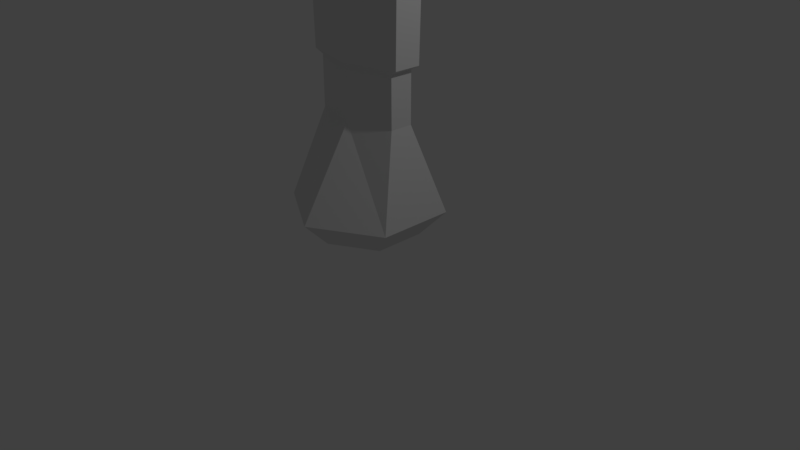 # Source: HaaHSword.blend  (saved by Blender 2.78.0; exported with 4.5.12 LTS)
import bpy
from mathutils import Matrix  # noqa: F401  (used for matrix-valued properties, if any)

bpy.ops.wm.read_factory_settings(use_empty=True)
scene = bpy.context.scene
scene.name = 'Scene'

# ---- collections
col_collection_1 = bpy.data.collections.new('Collection 1'); scene.collection.children.link(col_collection_1)

# ---- world
world_world = bpy.data.worlds.new('World'); scene.world = world_world
world_world.color = (0.05088, 0.05088, 0.05088)
world_world.use_sun_shadow = False
world_world.sun_shadow_jitter_overblur = 0.0
world_world.cycles.sampling_method = 'MANUAL'

# ---- cameras
cam_camera = bpy.data.cameras.new('Camera')
cam_camera.clip_end = 100.0
cam_camera.lens = 35.0
cam_camera.sensor_width = 32.0
cam_camera.sensor_height = 18.0
cam_camera.ortho_scale = 7.314
cam_camera.dof.focus_distance = 0.0
cam_camera.dof.aperture_fstop = 128.0

# ---- lights
light_lamp = bpy.data.lights.new('Lamp', 'POINT')
light_lamp.transmission_factor = 0.0
light_lamp.cutoff_distance = 30.0
light_lamp.energy = 100.0
light_lamp.shadow_buffer_clip_start = 1.001
light_lamp.shadow_soft_size = 0.1
light_lamp.shadow_maximum_resolution = 0.006
light_lamp.use_absolute_resolution = True

# ---- meshes
me_cylinder_002 = bpy.data.meshes.new('Cylinder.002')
me_cylinder_002.from_pydata([(0.0, 1.153, -1.0), (0.0, 1.153, 1.0), (0.866, 0.6597, -1.0), (0.866, 0.6597, 1.0), (0.866, -0.6597, -1.0), (0.866, -0.6597, 1.0), (-8.742e-08, -1.153, -1.0), (-8.742e-08, -1.153, 1.0), (-0.866, -0.6597, -1.0), (-0.866, -0.6597, 1.0), (-0.866, 0.6597, -1.0), (-0.866, 0.6597, 1.0), (2.096, 0.6597, 2.9), (2.096, 0.6597, -0.1097), (2.096, -0.6597, -0.1097), (2.096, -0.6597, 2.9), (-2.096, -0.6597, 2.9), (-2.096, -0.6597, -0.1097), (-2.096, 0.6597, -0.1097), (-2.096, 0.6597, 2.9), (2.166, 0.3958, 2.637), (2.166, 0.3958, 0.4276), (2.166, -0.3958, 0.4276), (2.166, -0.3958, 2.637), (-2.166, -0.3958, 2.637), (-2.166, -0.3958, 0.4276), (-2.166, 0.3958, 0.4276), (-2.166, 0.3958, 2.637)], [], [(0, 1, 3, 2), (2, 3, 12, 13), (4, 5, 7, 6), (6, 7, 9, 8), (3, 1, 11, 9, 7, 5), (9, 11, 19, 16), (10, 11, 1, 0), (0, 2, 4, 6, 8, 10), (18, 17, 25, 26), (19, 18, 26, 27), (8, 9, 16, 17), (5, 4, 14, 15), (11, 10, 18, 19), (4, 2, 13, 14), (10, 8, 17, 18), (3, 5, 15, 12), (21, 20, 23, 22), (25, 24, 27, 26), (15, 14, 22, 23), (14, 13, 21, 22), (16, 19, 27, 24), (17, 16, 24, 25), (12, 15, 23, 20), (13, 12, 20, 21)])
me_cylinder_002.use_remesh_preserve_volume = False
me_cylinder_002.use_remesh_preserve_attributes = False
me_cylinder_002.use_mirror_vertex_groups = False
me_cylinder_002.update()
me_cylinder_001 = bpy.data.meshes.new('Cylinder.001')
me_cylinder_001.from_pydata([(0.0, 1.0, -1.0), (-0.002145, 0.4337, 30.71), (1.195, 0.5, -1.0), (0.4295, 0.2169, 30.71), (1.195, -0.5, -1.0), (0.4295, -0.2169, 30.71), (-8.742e-08, -1.0, -1.0), (-0.002145, -0.4337, 30.71), (-1.191, -0.5, -1.0), (-0.4321, -0.2169, 30.71), (-1.191, 0.5, -1.0), (-0.4321, 0.2169, 30.71), (0.6151, -5.422e-08, 30.71), (1.423, -1.043e-07, -1.0), (-0.6358, -8.976e-09, 30.71), (-1.461, 0.0, -1.0), (-0.003787, -2.609e-08, 32.74)], [], [(0, 1, 3, 2), (7, 5, 16), (4, 5, 7, 6), (6, 7, 9, 8), (3, 1, 16), (5, 12, 16), (10, 11, 1, 0), (0, 2, 4, 6, 8, 10), (2, 3, 12, 13), (5, 4, 13, 12), (4, 2, 13), (8, 9, 14, 15), (11, 10, 15, 14), (10, 8, 15), (1, 11, 16), (11, 14, 16), (14, 9, 16), (9, 7, 16), (12, 3, 16)])
me_cylinder_001.use_remesh_preserve_volume = False
me_cylinder_001.use_remesh_preserve_attributes = False
me_cylinder_001.use_mirror_vertex_groups = False
me_cylinder_001.update()
me_cylinder = bpy.data.meshes.new('Cylinder')
me_cylinder.from_pydata([(0.0, 2.281, 0.7316), (-6.114e-09, 0.6923, 1.873), (0.866, 1.141, 0.7316), (0.5995, 0.3461, 1.873), (0.866, -1.141, 0.7316), (0.5995, -0.3461, 1.873), (-8.742e-08, -2.281, 0.7316), (-6.663e-08, -0.6923, 1.873), (-0.866, -1.141, 0.7316), (-0.5995, -0.3461, 1.873), (-0.866, 1.141, 0.7316), (-0.5995, 0.3461, 1.873), (-3.644e-09, 1.516, 0.3858), (0.5754, 0.7578, 0.3858), (0.5754, -0.7578, 0.3858), (-6.173e-08, -1.516, 0.3858), (-0.5754, -0.7578, 0.3858), (-0.5754, 0.7578, 0.3858), (0.5995, 0.3461, 2.53), (-6.895e-08, 0.6923, 2.53), (0.5995, -0.3461, 2.53), (-1.295e-07, -0.6923, 2.53), (-0.5995, -0.3461, 2.53), (-0.5995, 0.3461, 2.53), (0.6989, 0.4035, 2.588), (-6.721e-08, 0.807, 2.588), (0.6989, -0.4035, 2.588), (-1.378e-07, -0.807, 2.588), (-0.6989, -0.4035, 2.588), (-0.6989, 0.4035, 2.588), (0.7937, 0.4583, 6.933), (3.447e-07, 0.9165, 6.933), (0.7937, -0.4583, 6.933), (2.645e-07, -0.9165, 6.933), (-0.7937, -0.4583, 6.933), (-0.7937, 0.4583, 6.933), (0.8243, 0.4759, 6.977), (3.407e-07, 0.9518, 6.977), (0.8243, -0.4759, 6.977), (2.575e-07, -0.9518, 6.977), (-0.8243, -0.4759, 6.977), (-0.8243, 0.4759, 6.977), (0.8243, 0.4759, 7.041), (3.279e-07, 0.9518, 7.041), (0.8243, -0.4759, 7.041), (2.447e-07, -0.9518, 7.041), (-0.8243, -0.4759, 7.041), (-0.8243, 0.4759, 7.041), (0.8015, 0.4627, 7.082), (3.317e-07, 0.9255, 7.082), (0.8015, -0.4627, 7.082), (2.508e-07, -0.9255, 7.082), (-0.8015, -0.4627, 7.082), (-0.8015, 0.4627, 7.082), (0.8843, 0.5106, 11.62), (2.352e-08, 1.021, 11.62), (0.8843, -0.5106, 11.62), (-6.575e-08, -1.021, 11.62), (-0.8843, -0.5106, 11.62), (-0.8843, 0.5106, 11.62), (0.8292, 0.4787, 11.76), (2.106e-07, 0.9575, 11.76), (0.8292, -0.4787, 11.76), (1.269e-07, -0.9575, 11.76), (-0.8292, -0.4787, 11.76), (-0.8292, 0.4787, 11.76)], [], [(0, 1, 3, 2), (2, 3, 5, 4), (4, 5, 7, 6), (6, 7, 9, 8), (5, 3, 18, 20), (8, 9, 11, 10), (10, 11, 1, 0), (4, 6, 15, 14), (12, 13, 14, 15, 16, 17), (10, 0, 12, 17), (6, 8, 16, 15), (2, 4, 14, 13), (8, 10, 17, 16), (0, 2, 13, 12), (23, 22, 28, 29), (11, 9, 22, 23), (3, 1, 19, 18), (7, 5, 20, 21), (1, 11, 23, 19), (9, 7, 21, 22), (25, 29, 35, 31), (21, 20, 26, 27), (18, 19, 25, 24), (19, 23, 29, 25), (22, 21, 27, 28), (20, 18, 24, 26), (35, 34, 40, 41), (28, 27, 33, 34), (26, 24, 30, 32), (29, 28, 34, 35), (27, 26, 32, 33), (24, 25, 31, 30), (37, 41, 47, 43), (33, 32, 38, 39), (30, 31, 37, 36), (31, 35, 41, 37), (34, 33, 39, 40), (32, 30, 36, 38), (47, 46, 52, 53), (40, 39, 45, 46), (38, 36, 42, 44), (41, 40, 46, 47), (39, 38, 44, 45), (36, 37, 43, 42), (49, 53, 59, 55), (45, 44, 50, 51), (42, 43, 49, 48), (43, 47, 53, 49), (46, 45, 51, 52), (44, 42, 48, 50), (59, 58, 64, 65), (52, 51, 57, 58), (50, 48, 54, 56), (53, 52, 58, 59), (51, 50, 56, 57), (48, 49, 55, 54), (60, 61, 65, 64, 63, 62), (57, 56, 62, 63), (54, 55, 61, 60), (55, 59, 65, 61), (58, 57, 63, 64), (56, 54, 60, 62)])
me_cylinder.use_remesh_preserve_volume = False
me_cylinder.use_remesh_preserve_attributes = False
me_cylinder.use_mirror_vertex_groups = False
me_cylinder.update()

# ---- objects
ob_cylinder_002 = bpy.data.objects.new('Cylinder.002', me_cylinder_002)
ob_cylinder_001 = bpy.data.objects.new('Cylinder.001', me_cylinder_001)
ob_cylinder = bpy.data.objects.new('Cylinder', me_cylinder)
ob_lamp = bpy.data.objects.new('Lamp', light_lamp)
ob_camera = bpy.data.objects.new('Camera', cam_camera)

# ---- transforms, parenting, visibility, modifiers, constraints
ob_cylinder_002.location = (0.0, 0.0, 11.71)
ob_cylinder_002.scale = (2.478, 0.6452, 0.3013)
ob_cylinder_002.lineart.crease_threshold = 0.0
ob_cylinder_001.location = (0.0, 0.0, 12.82)
ob_cylinder_001.scale = (1.0, 0.3973, 1.0)
ob_cylinder_001.lineart.crease_threshold = 0.0
ob_cylinder.location = (0.0, 0.0, 0.0)
ob_cylinder.scale = (1.0, 0.4393, 1.0)
ob_cylinder.lineart.crease_threshold = 0.0
ob_lamp.location = (4.076, 1.005, 5.904)
ob_lamp.rotation_euler = (0.6503, 0.05522, 1.866)
ob_lamp.lock_rotations_4d = False
ob_lamp.empty_display_type = 'ARROWS'
ob_lamp.color = (0.0, 0.0, 0.0, 0.0)
ob_lamp.lineart.crease_threshold = 0.0
ob_camera.location = (7.481, -6.508, 5.344)
ob_camera.rotation_euler = (1.109, 0.0, 0.8149)
ob_camera.lock_rotations_4d = False
ob_camera.empty_display_type = 'ARROWS'
ob_camera.color = (0.0, 0.0, 0.0, 0.0)
ob_camera.display_type = 'WIRE'
ob_camera.lineart.crease_threshold = 0.0

# ---- collection membership
col_collection_1.objects.link(ob_cylinder_002)
col_collection_1.objects.link(ob_cylinder_001)
col_collection_1.objects.link(ob_cylinder)
col_collection_1.objects.link(ob_lamp)
col_collection_1.objects.link(ob_camera)

# ---- scene / render settings (as saved in the file)
scene.camera = ob_camera
scene.frame_start = 1; scene.frame_end = 250; scene.frame_set(1)
scene.render.engine = 'BLENDER_EEVEE_NEXT'
scene.render.resolution_percentage = 50
scene.render.dither_intensity = 0.0
scene.cycles.use_denoising = False
scene.cycles.samples = 128
scene.cycles.sampling_pattern = 'TABULATED_SOBOL'
scene.cycles.light_sampling_threshold = 0.0
scene.cycles.use_adaptive_sampling = False
scene.cycles.use_light_tree = False
scene.cycles.blur_glossy = 0.0
scene.cycles.sample_clamp_indirect = 0.0
scene.view_settings.view_transform = 'Standard'
bpy.context.view_layer.update()
